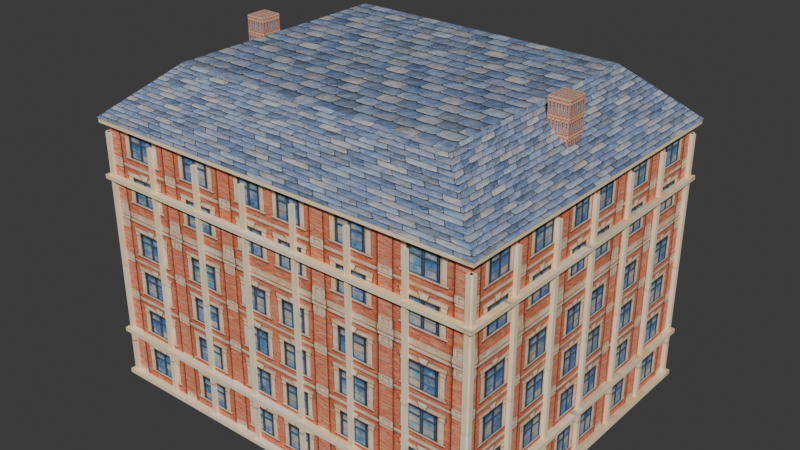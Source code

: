# Source: heritage-4.blend  (saved by Blender 5.2.45; exported with 4.5.12 LTS)
import bpy
from mathutils import Matrix  # noqa: F401  (used for matrix-valued properties, if any)

bpy.ops.wm.read_factory_settings(use_empty=True)
scene = bpy.context.scene
scene.name = 'Scene'

# ---- collections
col_collection = bpy.data.collections.new('Collection'); scene.collection.children.link(col_collection)

# ---- images (referenced by path relative to the original .blend; pixels are not part of the script)
import os
ASSET_DIR = os.environ.get("B2B_ASSET_DIR", "")  # directory of the original .blend (textures are referenced by path, not embedded)
HERE = os.path.dirname(os.path.abspath(__file__))  # packed textures are extracted next to this script under _unpacked/

def load_image(name, relpath, width, height, colorspace="sRGB"):
    """Load a texture the original file referenced (path relative to the .blend, or extracted next to this script)."""
    p = next((c for c in (os.path.join(HERE, relpath), os.path.join(ASSET_DIR, relpath)) if relpath and os.path.exists(c)), "")
    if p:
        img = bpy.data.images.load(p, check_existing=True)
        img.name = name
    else:  # same state as the original file: an image datablock whose file is absent (Cycles renders it pink)
        img = bpy.data.images.new(name, width, height)
        img.source = "FILE"
        img.filepath = "//" + (relpath or name)
    img.colorspace_settings.name = colorspace
    return img
img_v202_png = load_image('V202.png', '_unpacked/V202.2d1b4516.png', 1254, 1254, 'sRGB')
img_v201_stone_webp = load_image('V201-stone.webp', '_unpacked/V201-stone.d8561b3a.webp', 33, 150, 'sRGB')
img_v204_png = load_image('V204.png', '_unpacked/V204.e14a1218.png', 1254, 1254, 'sRGB')

# ---- materials (node trees are filled in below, after node groups)
mat_brick = bpy.data.materials.new('brick')
mat_trim_033 = bpy.data.materials.new('trim.033')
mat_slate_015 = bpy.data.materials.new('slate.015')

# ---- material node trees
mat_brick.use_nodes = True; mat_brick.node_tree.nodes.clear()
_N = mat_brick.node_tree.nodes; _L = mat_brick.node_tree.links
n0 = _N.new('ShaderNodeBsdfPrincipled'); n0.name = 'Principled BSDF'; n0.location = (-200, 100)
n0.inputs[2].default_value = 0.75
n0.inputs[10].default_value = 0.005
n1 = _N.new('ShaderNodeOutputMaterial'); n1.name = 'Material Output'; n1.location = (200, 100)
n2 = _N.new('ShaderNodeTexImage'); n2.name = 'Image Texture'; n2.location = (0, 0)
n2.image = img_v202_png
_L.new(n0.outputs[0], n1.inputs[0])
_L.new(n2.outputs[0], n0.inputs[0])
n1.is_active_output = True
mat_trim_033.use_nodes = True; mat_trim_033.node_tree.nodes.clear()
_N = mat_trim_033.node_tree.nodes; _L = mat_trim_033.node_tree.links
n0 = _N.new('ShaderNodeBsdfPrincipled'); n0.name = 'Principled BSDF'; n0.location = (-200, 100)
n0.inputs[2].default_value = 0.75
n0.inputs[10].default_value = 0.005
n1 = _N.new('ShaderNodeOutputMaterial'); n1.name = 'Material Output'; n1.location = (200, 100)
n2 = _N.new('ShaderNodeTexImage'); n2.name = 'Image Texture'; n2.location = (0, 0)
n2.image = img_v201_stone_webp
_L.new(n0.outputs[0], n1.inputs[0])
_L.new(n2.outputs[0], n0.inputs[0])
n1.is_active_output = True
mat_slate_015.use_nodes = True; mat_slate_015.node_tree.nodes.clear()
_N = mat_slate_015.node_tree.nodes; _L = mat_slate_015.node_tree.links
n0 = _N.new('ShaderNodeBsdfPrincipled'); n0.name = 'Principled BSDF'; n0.location = (-200, 100)
n0.inputs[2].default_value = 0.75
n0.inputs[10].default_value = 0.005
n1 = _N.new('ShaderNodeOutputMaterial'); n1.name = 'Material Output'; n1.location = (200, 100)
n2 = _N.new('ShaderNodeTexImage'); n2.name = 'Image Texture'; n2.location = (0, 0)
n2.image = img_v204_png
_L.new(n0.outputs[0], n1.inputs[0])
_L.new(n2.outputs[0], n0.inputs[0])
n1.is_active_output = True

# ---- world
world_world = bpy.data.worlds.new('World'); scene.world = world_world
world_world.use_nodes = True; world_world.node_tree.nodes.clear()
_N = world_world.node_tree.nodes; _L = world_world.node_tree.links
n0 = _N.new('ShaderNodeOutputWorld'); n0.name = 'World Output'; n0.location = (200, 100)
n1 = _N.new('ShaderNodeBackground'); n1.name = 'Background'; n1.location = (-200, 100)
n1.inputs[0].default_value = (0.05088, 0.05088, 0.05088, 1.0)
_L.new(n1.outputs[0], n0.inputs[0])
n0.is_active_output = True
world_world.color = (0.05088, 0.05088, 0.05088)
world_world.sun_shadow_jitter_overblur = 0.0

# ---- meshes
me_heritage_4 = bpy.data.meshes.new('heritage-4')
me_heritage_4.from_pydata([(-11.0, -9.0, 0.0), (-11.0, 9.0, 0.0), (11.0, 9.0, 0.0), (11.0, -9.0, 0.0), (-11.0, -9.0, 15.0), (11.0, -9.0, 15.0), (11.0, 9.0, 15.0), (-11.0, 9.0, 15.0), (-11.35, -9.35, 0.235), (-11.35, 9.35, 0.235), (11.35, 9.35, 0.235), (11.35, -9.35, 0.235), (-11.35, -9.35, 0.465), (11.35, -9.35, 0.465), (11.35, 9.35, 0.465), (-11.35, 9.35, 0.465), (-11.35, -9.35, 2.885), (-11.35, 9.35, 2.885), (11.35, 9.35, 2.885), (11.35, -9.35, 2.885), (-11.35, -9.35, 3.115), (11.35, -9.35, 3.115), (11.35, 9.35, 3.115), (-11.35, 9.35, 3.115), (-11.35, -9.35, 11.89), (-11.35, 9.35, 11.89), (11.35, 9.35, 11.89), (11.35, -9.35, 11.89), (-11.35, -9.35, 12.11), (11.35, -9.35, 12.11), (11.35, 9.35, 12.11), (-11.35, 9.35, 12.11), (-11.35, -9.35, 14.89), (-11.35, 9.35, 14.89), (11.35, 9.35, 14.89), (11.35, -9.35, 14.89), (-11.35, -9.35, 15.11), (11.35, -9.35, 15.11), (11.35, 9.35, 15.11), (-11.35, 9.35, 15.11), (-11.4, -9.4, 15.15), (11.4, -9.4, 15.15), (7.98, -6.58, 17.95), (-7.98, -6.58, 17.95), (11.4, 9.4, 15.15), (7.98, 6.58, 17.95), (-11.4, 9.4, 15.15), (-7.98, 6.58, 17.95), (-11.11, -9.21, 0.3), (-11.11, -8.97, 0.3), (-10.89, -8.97, 0.3), (-10.89, -9.21, 0.3), (-11.11, -9.21, 14.4), (-10.89, -9.21, 14.4), (-10.89, -8.97, 14.4), (-11.11, -8.97, 14.4), (-11.11, 8.97, 0.3), (-11.11, 9.21, 0.3), (-10.89, 9.21, 0.3), (-10.89, 8.97, 0.3), (-11.11, 8.97, 14.4), (-10.89, 8.97, 14.4), (-10.89, 9.21, 14.4), (-11.11, 9.21, 14.4), (-7.967, -9.21, 0.3), (-7.967, -8.97, 0.3), (-7.747, -8.97, 0.3), (-7.747, -9.21, 0.3), (-7.967, -9.21, 14.4), (-7.747, -9.21, 14.4), (-7.747, -8.97, 14.4), (-7.967, -8.97, 14.4), (-7.967, 8.97, 0.3), (-7.967, 9.21, 0.3), (-7.747, 9.21, 0.3), (-7.747, 8.97, 0.3), (-7.967, 8.97, 14.4), (-7.747, 8.97, 14.4), (-7.747, 9.21, 14.4), (-7.967, 9.21, 14.4), (-4.824, -9.21, 0.3), (-4.824, -8.97, 0.3), (-4.604, -8.97, 0.3), (-4.604, -9.21, 0.3), (-4.824, -9.21, 14.4), (-4.604, -9.21, 14.4), (-4.604, -8.97, 14.4), (-4.824, -8.97, 14.4), (-4.824, 8.97, 0.3), (-4.824, 9.21, 0.3), (-4.604, 9.21, 0.3), (-4.604, 8.97, 0.3), (-4.824, 8.97, 14.4), (-4.604, 8.97, 14.4), (-4.604, 9.21, 14.4), (-4.824, 9.21, 14.4), (-1.681, -9.21, 0.3), (-1.681, -8.97, 0.3), (-1.461, -8.97, 0.3), (-1.461, -9.21, 0.3), (-1.681, -9.21, 14.4), (-1.461, -9.21, 14.4), (-1.461, -8.97, 14.4), (-1.681, -8.97, 14.4), (-1.681, 8.97, 0.3), (-1.681, 9.21, 0.3), (-1.461, 9.21, 0.3), (-1.461, 8.97, 0.3), (-1.681, 8.97, 14.4), (-1.461, 8.97, 14.4), (-1.461, 9.21, 14.4), (-1.681, 9.21, 14.4), (1.461, -9.21, 0.3), (1.461, -8.97, 0.3), (1.681, -8.97, 0.3), (1.681, -9.21, 0.3), (1.461, -9.21, 14.4), (1.681, -9.21, 14.4), (1.681, -8.97, 14.4), (1.461, -8.97, 14.4), (1.461, 8.97, 0.3), (1.461, 9.21, 0.3), (1.681, 9.21, 0.3), (1.681, 8.97, 0.3), (1.461, 8.97, 14.4), (1.681, 8.97, 14.4), (1.681, 9.21, 14.4), (1.461, 9.21, 14.4), (4.604, -9.21, 0.3), (4.604, -8.97, 0.3), (4.824, -8.97, 0.3), (4.824, -9.21, 0.3), (4.604, -9.21, 14.4), (4.824, -9.21, 14.4), (4.824, -8.97, 14.4), (4.604, -8.97, 14.4), (4.604, 8.97, 0.3), (4.604, 9.21, 0.3), (4.824, 9.21, 0.3), (4.824, 8.97, 0.3), (4.604, 8.97, 14.4), (4.824, 8.97, 14.4), (4.824, 9.21, 14.4), (4.604, 9.21, 14.4), (7.747, -9.21, 0.3), (7.747, -8.97, 0.3), (7.967, -8.97, 0.3), (7.967, -9.21, 0.3), (7.747, -9.21, 14.4), (7.967, -9.21, 14.4), (7.967, -8.97, 14.4), (7.747, -8.97, 14.4), (7.747, 8.97, 0.3), (7.747, 9.21, 0.3), (7.967, 9.21, 0.3), (7.967, 8.97, 0.3), (7.747, 8.97, 14.4), (7.967, 8.97, 14.4), (7.967, 9.21, 14.4), (7.747, 9.21, 14.4), (10.89, -9.21, 0.3), (10.89, -8.97, 0.3), (11.11, -8.97, 0.3), (11.11, -9.21, 0.3), (10.89, -9.21, 14.4), (11.11, -9.21, 14.4), (11.11, -8.97, 14.4), (10.89, -8.97, 14.4), (10.89, 8.97, 0.3), (10.89, 9.21, 0.3), (11.11, 9.21, 0.3), (11.11, 8.97, 0.3), (10.89, 8.97, 14.4), (11.11, 8.97, 14.4), (11.11, 9.21, 14.4), (10.89, 9.21, 14.4), (-11.22, -9.11, 0.3), (-11.22, -8.89, 0.3), (-10.98, -8.89, 0.3), (-10.98, -9.11, 0.3), (-11.22, -9.11, 14.4), (-10.98, -9.11, 14.4), (-10.98, -8.89, 14.4), (-11.22, -8.89, 14.4), (-11.22, -6.11, 0.3), (-11.22, -5.89, 0.3), (-10.98, -5.89, 0.3), (-10.98, -6.11, 0.3), (-11.22, -6.11, 14.4), (-10.98, -6.11, 14.4), (-10.98, -5.89, 14.4), (-11.22, -5.89, 14.4), (-11.22, -3.11, 0.3), (-11.22, -2.89, 0.3), (-10.98, -2.89, 0.3), (-10.98, -3.11, 0.3), (-11.22, -3.11, 14.4), (-10.98, -3.11, 14.4), (-10.98, -2.89, 14.4), (-11.22, -2.89, 14.4), (-11.22, -0.11, 0.3), (-11.22, 0.11, 0.3), (-10.98, 0.11, 0.3), (-10.98, -0.11, 0.3), (-11.22, -0.11, 14.4), (-10.98, -0.11, 14.4), (-10.98, 0.11, 14.4), (-11.22, 0.11, 14.4), (-11.22, 2.89, 0.3), (-11.22, 3.11, 0.3), (-10.98, 3.11, 0.3), (-10.98, 2.89, 0.3), (-11.22, 2.89, 14.4), (-10.98, 2.89, 14.4), (-10.98, 3.11, 14.4), (-11.22, 3.11, 14.4), (-11.22, 5.89, 0.3), (-11.22, 6.11, 0.3), (-10.98, 6.11, 0.3), (-10.98, 5.89, 0.3), (-11.22, 5.89, 14.4), (-10.98, 5.89, 14.4), (-10.98, 6.11, 14.4), (-11.22, 6.11, 14.4), (-11.22, 8.89, 0.3), (-11.22, 9.11, 0.3), (-10.98, 9.11, 0.3), (-10.98, 8.89, 0.3), (-11.22, 8.89, 14.4), (-10.98, 8.89, 14.4), (-10.98, 9.11, 14.4), (-11.22, 9.11, 14.4), (10.98, -9.11, 0.3), (10.98, -8.89, 0.3), (11.22, -8.89, 0.3), (11.22, -9.11, 0.3), (10.98, -9.11, 14.4), (11.22, -9.11, 14.4), (11.22, -8.89, 14.4), (10.98, -8.89, 14.4), (10.98, -6.11, 0.3), (10.98, -5.89, 0.3), (11.22, -5.89, 0.3), (11.22, -6.11, 0.3), (10.98, -6.11, 14.4), (11.22, -6.11, 14.4), (11.22, -5.89, 14.4), (10.98, -5.89, 14.4), (10.98, -3.11, 0.3), (10.98, -2.89, 0.3), (11.22, -2.89, 0.3), (11.22, -3.11, 0.3), (10.98, -3.11, 14.4), (11.22, -3.11, 14.4), (11.22, -2.89, 14.4), (10.98, -2.89, 14.4), (10.98, -0.11, 0.3), (10.98, 0.11, 0.3), (11.22, 0.11, 0.3), (11.22, -0.11, 0.3), (10.98, -0.11, 14.4), (11.22, -0.11, 14.4), (11.22, 0.11, 14.4), (10.98, 0.11, 14.4), (10.98, 2.89, 0.3), (10.98, 3.11, 0.3), (11.22, 3.11, 0.3), (11.22, 2.89, 0.3), (10.98, 2.89, 14.4), (11.22, 2.89, 14.4), (11.22, 3.11, 14.4), (10.98, 3.11, 14.4), (10.98, 5.89, 0.3), (10.98, 6.11, 0.3), (11.22, 6.11, 0.3), (11.22, 5.89, 0.3), (10.98, 5.89, 14.4), (11.22, 5.89, 14.4), (11.22, 6.11, 14.4), (10.98, 6.11, 14.4), (10.98, 8.89, 0.3), (10.98, 9.11, 0.3), (11.22, 9.11, 0.3), (11.22, 8.89, 0.3), (10.98, 8.89, 14.4), (11.22, 8.89, 14.4), (11.22, 9.11, 14.4), (10.98, 9.11, 14.4), (-9.79, -0.6, 15.0), (-9.79, 0.6, 15.0), (-8.69, 0.6, 15.0), (-8.69, -0.6, 15.0), (-9.79, -0.6, 18.6), (-8.69, -0.6, 18.6), (-8.69, 0.6, 18.6), (-9.79, 0.6, 18.6), (8.69, -0.6, 15.0), (8.69, 0.6, 15.0), (9.79, 0.6, 15.0), (9.79, -0.6, 15.0), (8.69, -0.6, 18.6), (9.79, -0.6, 18.6), (9.79, 0.6, 18.6), (8.69, 0.6, 18.6)], [], [(0, 1, 2, 3), (4, 5, 6, 7), (0, 3, 5, 4), (3, 2, 6, 5), (2, 1, 7, 6), (1, 0, 4, 7), (8, 9, 10, 11), (12, 13, 14, 15), (8, 11, 13, 12), (11, 10, 14, 13), (10, 9, 15, 14), (9, 8, 12, 15), (16, 17, 18, 19), (20, 21, 22, 23), (16, 19, 21, 20), (19, 18, 22, 21), (18, 17, 23, 22), (17, 16, 20, 23), (24, 25, 26, 27), (28, 29, 30, 31), (24, 27, 29, 28), (27, 26, 30, 29), (26, 25, 31, 30), (25, 24, 28, 31), (32, 33, 34, 35), (36, 37, 38, 39), (32, 35, 37, 36), (35, 34, 38, 37), (34, 33, 39, 38), (33, 32, 36, 39), (40, 41, 42, 43), (41, 44, 45, 42), (44, 46, 47, 45), (46, 40, 43, 47), (43, 42, 45, 47), (48, 49, 50, 51), (52, 53, 54, 55), (48, 51, 53, 52), (51, 50, 54, 53), (50, 49, 55, 54), (49, 48, 52, 55), (56, 57, 58, 59), (60, 61, 62, 63), (56, 59, 61, 60), (59, 58, 62, 61), (58, 57, 63, 62), (57, 56, 60, 63), (64, 65, 66, 67), (68, 69, 70, 71), (64, 67, 69, 68), (67, 66, 70, 69), (66, 65, 71, 70), (65, 64, 68, 71), (72, 73, 74, 75), (76, 77, 78, 79), (72, 75, 77, 76), (75, 74, 78, 77), (74, 73, 79, 78), (73, 72, 76, 79), (80, 81, 82, 83), (84, 85, 86, 87), (80, 83, 85, 84), (83, 82, 86, 85), (82, 81, 87, 86), (81, 80, 84, 87), (88, 89, 90, 91), (92, 93, 94, 95), (88, 91, 93, 92), (91, 90, 94, 93), (90, 89, 95, 94), (89, 88, 92, 95), (96, 97, 98, 99), (100, 101, 102, 103), (96, 99, 101, 100), (99, 98, 102, 101), (98, 97, 103, 102), (97, 96, 100, 103), (104, 105, 106, 107), (108, 109, 110, 111), (104, 107, 109, 108), (107, 106, 110, 109), (106, 105, 111, 110), (105, 104, 108, 111), (112, 113, 114, 115), (116, 117, 118, 119), (112, 115, 117, 116), (115, 114, 118, 117), (114, 113, 119, 118), (113, 112, 116, 119), (120, 121, 122, 123), (124, 125, 126, 127), (120, 123, 125, 124), (123, 122, 126, 125), (122, 121, 127, 126), (121, 120, 124, 127), (128, 129, 130, 131), (132, 133, 134, 135), (128, 131, 133, 132), (131, 130, 134, 133), (130, 129, 135, 134), (129, 128, 132, 135), (136, 137, 138, 139), (140, 141, 142, 143), (136, 139, 141, 140), (139, 138, 142, 141), (138, 137, 143, 142), (137, 136, 140, 143), (144, 145, 146, 147), (148, 149, 150, 151), (144, 147, 149, 148), (147, 146, 150, 149), (146, 145, 151, 150), (145, 144, 148, 151), (152, 153, 154, 155), (156, 157, 158, 159), (152, 155, 157, 156), (155, 154, 158, 157), (154, 153, 159, 158), (153, 152, 156, 159), (160, 161, 162, 163), (164, 165, 166, 167), (160, 163, 165, 164), (163, 162, 166, 165), (162, 161, 167, 166), (161, 160, 164, 167), (168, 169, 170, 171), (172, 173, 174, 175), (168, 171, 173, 172), (171, 170, 174, 173), (170, 169, 175, 174), (169, 168, 172, 175), (176, 177, 178, 179), (180, 181, 182, 183), (176, 179, 181, 180), (179, 178, 182, 181), (178, 177, 183, 182), (177, 176, 180, 183), (184, 185, 186, 187), (188, 189, 190, 191), (184, 187, 189, 188), (187, 186, 190, 189), (186, 185, 191, 190), (185, 184, 188, 191), (192, 193, 194, 195), (196, 197, 198, 199), (192, 195, 197, 196), (195, 194, 198, 197), (194, 193, 199, 198), (193, 192, 196, 199), (200, 201, 202, 203), (204, 205, 206, 207), (200, 203, 205, 204), (203, 202, 206, 205), (202, 201, 207, 206), (201, 200, 204, 207), (208, 209, 210, 211), (212, 213, 214, 215), (208, 211, 213, 212), (211, 210, 214, 213), (210, 209, 215, 214), (209, 208, 212, 215), (216, 217, 218, 219), (220, 221, 222, 223), (216, 219, 221, 220), (219, 218, 222, 221), (218, 217, 223, 222), (217, 216, 220, 223), (224, 225, 226, 227), (228, 229, 230, 231), (224, 227, 229, 228), (227, 226, 230, 229), (226, 225, 231, 230), (225, 224, 228, 231), (232, 233, 234, 235), (236, 237, 238, 239), (232, 235, 237, 236), (235, 234, 238, 237), (234, 233, 239, 238), (233, 232, 236, 239), (240, 241, 242, 243), (244, 245, 246, 247), (240, 243, 245, 244), (243, 242, 246, 245), (242, 241, 247, 246), (241, 240, 244, 247), (248, 249, 250, 251), (252, 253, 254, 255), (248, 251, 253, 252), (251, 250, 254, 253), (250, 249, 255, 254), (249, 248, 252, 255), (256, 257, 258, 259), (260, 261, 262, 263), (256, 259, 261, 260), (259, 258, 262, 261), (258, 257, 263, 262), (257, 256, 260, 263), (264, 265, 266, 267), (268, 269, 270, 271), (264, 267, 269, 268), (267, 266, 270, 269), (266, 265, 271, 270), (265, 264, 268, 271), (272, 273, 274, 275), (276, 277, 278, 279), (272, 275, 277, 276), (275, 274, 278, 277), (274, 273, 279, 278), (273, 272, 276, 279), (280, 281, 282, 283), (284, 285, 286, 287), (280, 283, 285, 284), (283, 282, 286, 285), (282, 281, 287, 286), (281, 280, 284, 287), (288, 289, 290, 291), (292, 293, 294, 295), (288, 291, 293, 292), (291, 290, 294, 293), (290, 289, 295, 294), (289, 288, 292, 295), (296, 297, 298, 299), (300, 301, 302, 303), (296, 299, 301, 300), (299, 298, 302, 301), (298, 297, 303, 302), (297, 296, 300, 303)])
me_heritage_4.polygons.foreach_set('material_index', [0, 0, 0, 0, 0, 0, 1, 1, 1, 1, 1, 1, 1, 1, 1, 1, 1, 1, 1, 1, 1, 1, 1, 1, 1, 1, 1, 1, 1, 1, 2, 2, 2, 2, 2, 1, 1, 1, 1, 1, 1, 1, 1, 1, 1, 1, 1, 1, 1, 1, 1, 1, 1, 1, 1, 1, 1, 1, 1, 1, 1, 1, 1, 1, 1, 1, 1, 1, 1, 1, 1, 1, 1, 1, 1, 1, 1, 1, 1, 1, 1, 1, 1, 1, 1, 1, 1, 1, 1, 1, 1, 1, 1, 1, 1, 1, 1, 1, 1, 1, 1, 1, 1, 1, 1, 1, 1, 1, 1, 1, 1, 1, 1, 1, 1, 1, 1, 1, 1, 1, 1, 1, 1, 1, 1, 1, 1, 1, 1, 1, 1, 1, 1, 1, 1, 1, 1, 1, 1, 1, 1, 1, 1, 1, 1, 1, 1, 1, 1, 1, 1, 1, 1, 1, 1, 1, 1, 1, 1, 1, 1, 1, 1, 1, 1, 1, 1, 1, 1, 1, 1, 1, 1, 1, 1, 1, 1, 1, 1, 1, 1, 1, 1, 1, 1, 1, 1, 1, 1, 1, 1, 1, 1, 1, 1, 1, 1, 1, 1, 1, 1, 1, 1, 1, 1, 1, 1, 1, 1, 1, 1, 1, 1, 1, 1, 0, 0, 0, 0, 0, 0, 0, 0, 0, 0, 0, 0])
_uv = me_heritage_4.uv_layers.new(name='PaintUV')
_uv.uv.foreach_set('vector', [0.0, 0.0, 1.0, 0.0, 1.0, 1.5, 0.0, 1.5, 0.0, 0.0, 1.0, 0.0, 1.0, 1.5, 0.0, 1.5, 0.0, 0.0, 1.0, 0.0, 1.0, 1.5, 0.0, 1.5, 0.0, 0.0, 1.0, 0.0, 1.0, 1.5, 0.0, 1.5, 0.0, 0.0, 1.0, 0.0, 1.0, 1.5, 0.0, 1.5, 0.0, 0.0, 1.0, 0.0, 1.0, 1.5, 0.0, 1.5, 0.0, 0.0, 1.0, 0.0, 1.0, 1.0, 0.0, 1.0, 0.0, 0.0, 1.0, 0.0, 1.0, 1.0, 0.0, 1.0, 0.0, 0.0, 1.0, 0.0, 1.0, 1.0, 0.0, 1.0, 0.0, 0.0, 1.0, 0.0, 1.0, 1.0, 0.0, 1.0, 0.0, 0.0, 1.0, 0.0, 1.0, 1.0, 0.0, 1.0, 0.0, 0.0, 1.0, 0.0, 1.0, 1.0, 0.0, 1.0, 0.0, 0.0, 1.0, 0.0, 1.0, 1.0, 0.0, 1.0, 0.0, 0.0, 1.0, 0.0, 1.0, 1.0, 0.0, 1.0, 0.0, 0.0, 1.0, 0.0, 1.0, 1.0, 0.0, 1.0, 0.0, 0.0, 1.0, 0.0, 1.0, 1.0, 0.0, 1.0, 0.0, 0.0, 1.0, 0.0, 1.0, 1.0, 0.0, 1.0, 0.0, 0.0, 1.0, 0.0, 1.0, 1.0, 0.0, 1.0, 0.0, 0.0, 1.0, 0.0, 1.0, 1.0, 0.0, 1.0, 0.0, 0.0, 1.0, 0.0, 1.0, 1.0, 0.0, 1.0, 0.0, 0.0, 1.0, 0.0, 1.0, 1.0, 0.0, 1.0, 0.0, 0.0, 1.0, 0.0, 1.0, 1.0, 0.0, 1.0, 0.0, 0.0, 1.0, 0.0, 1.0, 1.0, 0.0, 1.0, 0.0, 0.0, 1.0, 0.0, 1.0, 1.0, 0.0, 1.0, 0.0, 0.0, 1.0, 0.0, 1.0, 1.0, 0.0, 1.0, 0.0, 0.0, 1.0, 0.0, 1.0, 1.0, 0.0, 1.0, 0.0, 0.0, 1.0, 0.0, 1.0, 1.0, 0.0, 1.0, 0.0, 0.0, 1.0, 0.0, 1.0, 1.0, 0.0, 1.0, 0.0, 0.0, 1.0, 0.0, 1.0, 1.0, 0.0, 1.0, 0.0, 0.0, 1.0, 0.0, 1.0, 1.0, 0.0, 1.0, 0.0, 0.0, 1.0, 0.0, 1.0, 1.0, 0.0, 1.0, 0.0, 0.0, 1.0, 0.0, 1.0, 1.0, 0.0, 1.0, 0.0, 0.0, 1.0, 0.0, 1.0, 1.0, 0.0, 1.0, 0.0, 0.0, 1.0, 0.0, 1.0, 1.0, 0.0, 1.0, 0.0, 0.0, 1.0, 0.0, 1.0, 1.0, 0.0, 1.0, 0.0, 0.0, 1.0, 0.0, 1.0, 1.0, 0.0, 1.0, 0.0, 0.0, 1.0, 0.0, 1.0, 1.0, 0.0, 1.0, 0.0, 0.0, 1.0, 0.0, 1.0, 1.0, 0.0, 1.0, 0.0, 0.0, 1.0, 0.0, 1.0, 1.0, 0.0, 1.0, 0.0, 0.0, 1.0, 0.0, 1.0, 1.0, 0.0, 1.0, 0.0, 0.0, 1.0, 0.0, 1.0, 1.0, 0.0, 1.0, 0.0, 0.0, 1.0, 0.0, 1.0, 1.0, 0.0, 1.0, 0.0, 0.0, 1.0, 0.0, 1.0, 1.0, 0.0, 1.0, 0.0, 0.0, 1.0, 0.0, 1.0, 1.0, 0.0, 1.0, 0.0, 0.0, 1.0, 0.0, 1.0, 1.0, 0.0, 1.0, 0.0, 0.0, 1.0, 0.0, 1.0, 1.0, 0.0, 1.0, 0.0, 0.0, 1.0, 0.0, 1.0, 1.0, 0.0, 1.0, 0.0, 0.0, 1.0, 0.0, 1.0, 1.0, 0.0, 1.0, 0.0, 0.0, 1.0, 0.0, 1.0, 1.0, 0.0, 1.0, 0.0, 0.0, 1.0, 0.0, 1.0, 1.0, 0.0, 1.0, 0.0, 0.0, 1.0, 0.0, 1.0, 1.0, 0.0, 1.0, 0.0, 0.0, 1.0, 0.0, 1.0, 1.0, 0.0, 1.0, 0.0, 0.0, 1.0, 0.0, 1.0, 1.0, 0.0, 1.0, 0.0, 0.0, 1.0, 0.0, 1.0, 1.0, 0.0, 1.0, 0.0, 0.0, 1.0, 0.0, 1.0, 1.0, 0.0, 1.0, 0.0, 0.0, 1.0, 0.0, 1.0, 1.0, 0.0, 1.0, 0.0, 0.0, 1.0, 0.0, 1.0, 1.0, 0.0, 1.0, 0.0, 0.0, 1.0, 0.0, 1.0, 1.0, 0.0, 1.0, 0.0, 0.0, 1.0, 0.0, 1.0, 1.0, 0.0, 1.0, 0.0, 0.0, 1.0, 0.0, 1.0, 1.0, 0.0, 1.0, 0.0, 0.0, 1.0, 0.0, 1.0, 1.0, 0.0, 1.0, 0.0, 0.0, 1.0, 0.0, 1.0, 1.0, 0.0, 1.0, 0.0, 0.0, 1.0, 0.0, 1.0, 1.0, 0.0, 1.0, 0.0, 0.0, 1.0, 0.0, 1.0, 1.0, 0.0, 1.0, 0.0, 0.0, 1.0, 0.0, 1.0, 1.0, 0.0, 1.0, 0.0, 0.0, 1.0, 0.0, 1.0, 1.0, 0.0, 1.0, 0.0, 0.0, 1.0, 0.0, 1.0, 1.0, 0.0, 1.0, 0.0, 0.0, 1.0, 0.0, 1.0, 1.0, 0.0, 1.0, 0.0, 0.0, 1.0, 0.0, 1.0, 1.0, 0.0, 1.0, 0.0, 0.0, 1.0, 0.0, 1.0, 1.0, 0.0, 1.0, 0.0, 0.0, 1.0, 0.0, 1.0, 1.0, 0.0, 1.0, 0.0, 0.0, 1.0, 0.0, 1.0, 1.0, 0.0, 1.0, 0.0, 0.0, 1.0, 0.0, 1.0, 1.0, 0.0, 1.0, 0.0, 0.0, 1.0, 0.0, 1.0, 1.0, 0.0, 1.0, 0.0, 0.0, 1.0, 0.0, 1.0, 1.0, 0.0, 1.0, 0.0, 0.0, 1.0, 0.0, 1.0, 1.0, 0.0, 1.0, 0.0, 0.0, 1.0, 0.0, 1.0, 1.0, 0.0, 1.0, 0.0, 0.0, 1.0, 0.0, 1.0, 1.0, 0.0, 1.0, 0.0, 0.0, 1.0, 0.0, 1.0, 1.0, 0.0, 1.0, 0.0, 0.0, 1.0, 0.0, 1.0, 1.0, 0.0, 1.0, 0.0, 0.0, 1.0, 0.0, 1.0, 1.0, 0.0, 1.0, 0.0, 0.0, 1.0, 0.0, 1.0, 1.0, 0.0, 1.0, 0.0, 0.0, 1.0, 0.0, 1.0, 1.0, 0.0, 1.0, 0.0, 0.0, 1.0, 0.0, 1.0, 1.0, 0.0, 1.0, 0.0, 0.0, 1.0, 0.0, 1.0, 1.0, 0.0, 1.0, 0.0, 0.0, 1.0, 0.0, 1.0, 1.0, 0.0, 1.0, 0.0, 0.0, 1.0, 0.0, 1.0, 1.0, 0.0, 1.0, 0.0, 0.0, 1.0, 0.0, 1.0, 1.0, 0.0, 1.0, 0.0, 0.0, 1.0, 0.0, 1.0, 1.0, 0.0, 1.0, 0.0, 0.0, 1.0, 0.0, 1.0, 1.0, 0.0, 1.0, 0.0, 0.0, 1.0, 0.0, 1.0, 1.0, 0.0, 1.0, 0.0, 0.0, 1.0, 0.0, 1.0, 1.0, 0.0, 1.0, 0.0, 0.0, 1.0, 0.0, 1.0, 1.0, 0.0, 1.0, 0.0, 0.0, 1.0, 0.0, 1.0, 1.0, 0.0, 1.0, 0.0, 0.0, 1.0, 0.0, 1.0, 1.0, 0.0, 1.0, 0.0, 0.0, 1.0, 0.0, 1.0, 1.0, 0.0, 1.0, 0.0, 0.0, 1.0, 0.0, 1.0, 1.0, 0.0, 1.0, 0.0, 0.0, 1.0, 0.0, 1.0, 1.0, 0.0, 1.0, 0.0, 0.0, 1.0, 0.0, 1.0, 1.0, 0.0, 1.0, 0.0, 0.0, 1.0, 0.0, 1.0, 1.0, 0.0, 1.0, 0.0, 0.0, 1.0, 0.0, 1.0, 1.0, 0.0, 1.0, 0.0, 0.0, 1.0, 0.0, 1.0, 1.0, 0.0, 1.0, 0.0, 0.0, 1.0, 0.0, 1.0, 1.0, 0.0, 1.0, 0.0, 0.0, 1.0, 0.0, 1.0, 1.0, 0.0, 1.0, 0.0, 0.0, 1.0, 0.0, 1.0, 1.0, 0.0, 1.0, 0.0, 0.0, 1.0, 0.0, 1.0, 1.0, 0.0, 1.0, 0.0, 0.0, 1.0, 0.0, 1.0, 1.0, 0.0, 1.0, 0.0, 0.0, 1.0, 0.0, 1.0, 1.0, 0.0, 1.0, 0.0, 0.0, 1.0, 0.0, 1.0, 1.0, 0.0, 1.0, 0.0, 0.0, 1.0, 0.0, 1.0, 1.0, 0.0, 1.0, 0.0, 0.0, 1.0, 0.0, 1.0, 1.0, 0.0, 1.0, 0.0, 0.0, 1.0, 0.0, 1.0, 1.0, 0.0, 1.0, 0.0, 0.0, 1.0, 0.0, 1.0, 1.0, 0.0, 1.0, 0.0, 0.0, 1.0, 0.0, 1.0, 1.0, 0.0, 1.0, 0.0, 0.0, 1.0, 0.0, 1.0, 1.0, 0.0, 1.0, 0.0, 0.0, 1.0, 0.0, 1.0, 1.0, 0.0, 1.0, 0.0, 0.0, 1.0, 0.0, 1.0, 1.0, 0.0, 1.0, 0.0, 0.0, 1.0, 0.0, 1.0, 1.0, 0.0, 1.0, 0.0, 0.0, 1.0, 0.0, 1.0, 1.0, 0.0, 1.0, 0.0, 0.0, 1.0, 0.0, 1.0, 1.0, 0.0, 1.0, 0.0, 0.0, 1.0, 0.0, 1.0, 1.0, 0.0, 1.0, 0.0, 0.0, 1.0, 0.0, 1.0, 1.0, 0.0, 1.0, 0.0, 0.0, 1.0, 0.0, 1.0, 1.0, 0.0, 1.0, 0.0, 0.0, 1.0, 0.0, 1.0, 1.0, 0.0, 1.0, 0.0, 0.0, 1.0, 0.0, 1.0, 1.0, 0.0, 1.0, 0.0, 0.0, 1.0, 0.0, 1.0, 1.0, 0.0, 1.0, 0.0, 0.0, 1.0, 0.0, 1.0, 1.0, 0.0, 1.0, 0.0, 0.0, 1.0, 0.0, 1.0, 1.0, 0.0, 1.0, 0.0, 0.0, 1.0, 0.0, 1.0, 1.0, 0.0, 1.0, 0.0, 0.0, 1.0, 0.0, 1.0, 1.0, 0.0, 1.0, 0.0, 0.0, 1.0, 0.0, 1.0, 1.0, 0.0, 1.0, 0.0, 0.0, 1.0, 0.0, 1.0, 1.0, 0.0, 1.0, 0.0, 0.0, 1.0, 0.0, 1.0, 1.0, 0.0, 1.0, 0.0, 0.0, 1.0, 0.0, 1.0, 1.0, 0.0, 1.0, 0.0, 0.0, 1.0, 0.0, 1.0, 1.0, 0.0, 1.0, 0.0, 0.0, 1.0, 0.0, 1.0, 1.0, 0.0, 1.0, 0.0, 0.0, 1.0, 0.0, 1.0, 1.0, 0.0, 1.0, 0.0, 0.0, 1.0, 0.0, 1.0, 1.0, 0.0, 1.0, 0.0, 0.0, 1.0, 0.0, 1.0, 1.0, 0.0, 1.0, 0.0, 0.0, 1.0, 0.0, 1.0, 1.0, 0.0, 1.0, 0.0, 0.0, 1.0, 0.0, 1.0, 1.0, 0.0, 1.0, 0.0, 0.0, 1.0, 0.0, 1.0, 1.0, 0.0, 1.0, 0.0, 0.0, 1.0, 0.0, 1.0, 1.0, 0.0, 1.0, 0.0, 0.0, 1.0, 0.0, 1.0, 1.0, 0.0, 1.0, 0.0, 0.0, 1.0, 0.0, 1.0, 1.0, 0.0, 1.0, 0.0, 0.0, 1.0, 0.0, 1.0, 1.0, 0.0, 1.0, 0.0, 0.0, 1.0, 0.0, 1.0, 1.0, 0.0, 1.0, 0.0, 0.0, 1.0, 0.0, 1.0, 1.0, 0.0, 1.0, 0.0, 0.0, 1.0, 0.0, 1.0, 1.0, 0.0, 1.0, 0.0, 0.0, 1.0, 0.0, 1.0, 1.0, 0.0, 1.0, 0.0, 0.0, 1.0, 0.0, 1.0, 1.0, 0.0, 1.0, 0.0, 0.0, 1.0, 0.0, 1.0, 1.0, 0.0, 1.0, 0.0, 0.0, 1.0, 0.0, 1.0, 1.0, 0.0, 1.0, 0.0, 0.0, 1.0, 0.0, 1.0, 1.0, 0.0, 1.0, 0.0, 0.0, 1.0, 0.0, 1.0, 1.0, 0.0, 1.0, 0.0, 0.0, 1.0, 0.0, 1.0, 1.0, 0.0, 1.0, 0.0, 0.0, 1.0, 0.0, 1.0, 1.0, 0.0, 1.0, 0.0, 0.0, 1.0, 0.0, 1.0, 1.0, 0.0, 1.0, 0.0, 0.0, 1.0, 0.0, 1.0, 1.0, 0.0, 1.0, 0.0, 0.0, 1.0, 0.0, 1.0, 1.0, 0.0, 1.0, 0.0, 0.0, 1.0, 0.0, 1.0, 1.0, 0.0, 1.0, 0.0, 0.0, 1.0, 0.0, 1.0, 1.0, 0.0, 1.0, 0.0, 0.0, 1.0, 0.0, 1.0, 1.0, 0.0, 1.0, 0.0, 0.0, 1.0, 0.0, 1.0, 1.0, 0.0, 1.0, 0.0, 0.0, 1.0, 0.0, 1.0, 1.0, 0.0, 1.0, 0.0, 0.0, 1.0, 0.0, 1.0, 1.0, 0.0, 1.0, 0.0, 0.0, 1.0, 0.0, 1.0, 1.0, 0.0, 1.0, 0.0, 0.0, 1.0, 0.0, 1.0, 1.0, 0.0, 1.0, 0.0, 0.0, 1.0, 0.0, 1.0, 1.0, 0.0, 1.0, 0.0, 0.0, 1.0, 0.0, 1.0, 1.0, 0.0, 1.0, 0.0, 0.0, 1.0, 0.0, 1.0, 1.0, 0.0, 1.0, 0.0, 0.0, 1.0, 0.0, 1.0, 1.0, 0.0, 1.0, 0.0, 0.0, 1.0, 0.0, 1.0, 1.0, 0.0, 1.0, 0.0, 0.0, 1.0, 0.0, 1.0, 1.0, 0.0, 1.0, 0.0, 0.0, 1.0, 0.0, 1.0, 1.0, 0.0, 1.0, 0.0, 0.0, 1.0, 0.0, 1.0, 1.0, 0.0, 1.0, 0.0, 0.0, 1.0, 0.0, 1.0, 1.0, 0.0, 1.0, 0.0, 0.0, 1.0, 0.0, 1.0, 1.0, 0.0, 1.0, 0.0, 0.0, 1.0, 0.0, 1.0, 1.0, 0.0, 1.0, 0.0, 0.0, 1.0, 0.0, 1.0, 1.0, 0.0, 1.0, 0.0, 0.0, 1.0, 0.0, 1.0, 1.0, 0.0, 1.0, 0.0, 0.0, 1.0, 0.0, 1.0, 1.0, 0.0, 1.0, 0.0, 0.0, 1.0, 0.0, 1.0, 1.0, 0.0, 1.0, 0.0, 0.0, 1.0, 0.0, 1.0, 1.0, 0.0, 1.0, 0.0, 0.0, 1.0, 0.0, 1.0, 1.0, 0.0, 1.0, 0.0, 0.0, 1.0, 0.0, 1.0, 1.0, 0.0, 1.0, 0.0, 0.0, 1.0, 0.0, 1.0, 1.0, 0.0, 1.0, 0.0, 0.0, 1.0, 0.0, 1.0, 1.0, 0.0, 1.0, 0.0, 0.0, 1.0, 0.0, 1.0, 1.0, 0.0, 1.0, 0.0, 0.0, 1.0, 0.0, 1.0, 1.0, 0.0, 1.0, 0.0, 0.0, 1.0, 0.0, 1.0, 1.0, 0.0, 1.0, 0.0, 0.0, 1.0, 0.0, 1.0, 1.0, 0.0, 1.0, 0.0, 0.0, 1.0, 0.0, 1.0, 1.0, 0.0, 1.0, 0.0, 0.0, 1.0, 0.0, 1.0, 1.0, 0.0, 1.0, 0.0, 0.0, 1.0, 0.0, 1.0, 1.0, 0.0, 1.0, 0.0, 0.0, 1.0, 0.0, 1.0, 1.0, 0.0, 1.0, 0.0, 0.0, 1.0, 0.0, 1.0, 1.0, 0.0, 1.0, 0.0, 0.0, 1.0, 0.0, 1.0, 1.0, 0.0, 1.0, 0.0, 0.0, 1.0, 0.0, 1.0, 1.0, 0.0, 1.0, 0.0, 0.0, 1.0, 0.0, 1.0, 1.0, 0.0, 1.0, 0.0, 0.0, 1.0, 0.0, 1.0, 1.0, 0.0, 1.0, 0.0, 0.0, 1.0, 0.0, 1.0, 1.0, 0.0, 1.0, 0.0, 0.0, 1.0, 0.0, 1.0, 1.0, 0.0, 1.0, 0.0, 0.0, 1.0, 0.0, 1.0, 1.0, 0.0, 1.0, 0.0, 0.0, 1.0, 0.0, 1.0, 1.0, 0.0, 1.0, 0.0, 0.0, 1.0, 0.0, 1.0, 1.0, 0.0, 1.0, 0.0, 0.0, 1.0, 0.0, 1.0, 1.0, 0.0, 1.0, 0.0, 0.0, 1.0, 0.0, 1.0, 1.0, 0.0, 1.0, 0.0, 0.0, 1.0, 0.0, 1.0, 1.0, 0.0, 1.0, 0.0, 0.0, 1.0, 0.0, 1.0, 1.0, 0.0, 1.0, 0.0, 0.0, 1.0, 0.0, 1.0, 1.0, 0.0, 1.0, 0.0, 0.0, 1.0, 0.0, 1.0, 1.0, 0.0, 1.0, 0.0, 0.0, 1.0, 0.0, 1.0, 1.0, 0.0, 1.0, 0.0, 0.0, 1.0, 0.0, 1.0, 1.0, 0.0, 1.0, 0.0, 0.0, 1.0, 0.0, 1.0, 1.0, 0.0, 1.0, 0.0, 0.0, 1.0, 0.0, 1.0, 1.0, 0.0, 1.0, 0.0, 0.0, 1.0, 0.0, 1.0, 1.0, 0.0, 1.0, 0.0, 0.0, 1.0, 0.0, 1.0, 1.0, 0.0, 1.0, 0.0, 0.0, 1.0, 0.0, 1.0, 1.0, 0.0, 1.0, 0.0, 0.0, 1.0, 0.0, 1.0, 1.0, 0.0, 1.0, 0.0, 0.0, 1.0, 0.0, 1.0, 1.0, 0.0, 1.0, 0.0, 0.0, 1.0, 0.0, 1.0, 1.0, 0.0, 1.0, 0.0, 0.0, 1.0, 0.0, 1.0, 1.0, 0.0, 1.0, 0.0, 0.0, 1.0, 0.0, 1.0, 1.0, 0.0, 1.0, 0.0, 0.0, 1.0, 0.0, 1.0, 1.0, 0.0, 1.0, 0.0, 0.0, 1.0, 0.0, 1.0, 1.0, 0.0, 1.0, 0.0, 0.0, 1.0, 0.0, 1.0, 1.0, 0.0, 1.0])
me_heritage_4.materials.append(mat_brick)
me_heritage_4.materials.append(mat_trim_033)
me_heritage_4.materials.append(mat_slate_015)
me_heritage_4.update()

# ---- objects
ob_heritage_4_architecture = bpy.data.objects.new('heritage-4_architecture', me_heritage_4)
ob_heritage_4 = bpy.data.objects.new('heritage-4', None)
ob_label_anchor = bpy.data.objects.new('label-anchor', None)
ob_focus_anchor = bpy.data.objects.new('focus-anchor', None)

# ---- transforms, parenting, visibility, modifiers, constraints
ob_heritage_4_architecture.parent = ob_heritage_4
ob_heritage_4_architecture.location = (0.0, 0.0, 0.0)
ob_heritage_4.location = (0.0, 0.0, 0.0)
ob_label_anchor.parent = ob_heritage_4
ob_label_anchor.location = (0.0, 0.0, 20.3)
ob_focus_anchor.parent = ob_heritage_4
ob_focus_anchor.location = (0.0, 0.0, 8.17)

# ---- collection membership
col_collection.objects.link(ob_heritage_4_architecture)
col_collection.objects.link(ob_heritage_4)
col_collection.objects.link(ob_label_anchor)
col_collection.objects.link(ob_focus_anchor)

# ---- scene / render settings (as saved in the file)
scene.frame_start = 1; scene.frame_end = 250; scene.frame_set(1)
scene.render.engine = 'BLENDER_EEVEE_NEXT'
scene.render.bake_bias = 0.0
scene.render.bake_samples = 0
scene.render.compositor_device = 'GPU'
scene.eevee.use_volume_custom_range = False
scene.eevee.fast_gi_thickness_near = 0.1
scene.eevee.fast_gi_thickness_far = 0.0
scene.eevee.ray_tracing_options.screen_trace_thickness = 0.1
bpy.context.view_layer.update()

# ---- added for rendering (the .blend has no active camera and no usable light): camera, sun
cam_auto = bpy.data.cameras.new('AutoCamera')
cam_auto.lens = 50.0
cam_auto.sensor_width = 36.0
cam_auto.clip_end = 1000.0
ob_auto_camera = bpy.data.objects.new('AutoCamera', cam_auto)
scene.collection.objects.link(ob_auto_camera)
ob_auto_camera.location = (32.3066, -38.768, 35.1453)
ob_auto_camera.rotation_euler = (1.09748, -7.21219e-08, 0.694738)
scene.camera = ob_auto_camera
light_auto_sun = bpy.data.lights.new('AutoSun', 'SUN')
light_auto_sun.energy = 3.0
light_auto_sun.angle = 0.0523599
ob_auto_sun = bpy.data.objects.new('AutoSun', light_auto_sun)
scene.collection.objects.link(ob_auto_sun)
ob_auto_sun.rotation_euler = (0.872665, 0.174533, 0.523599)
bpy.context.view_layer.update()
